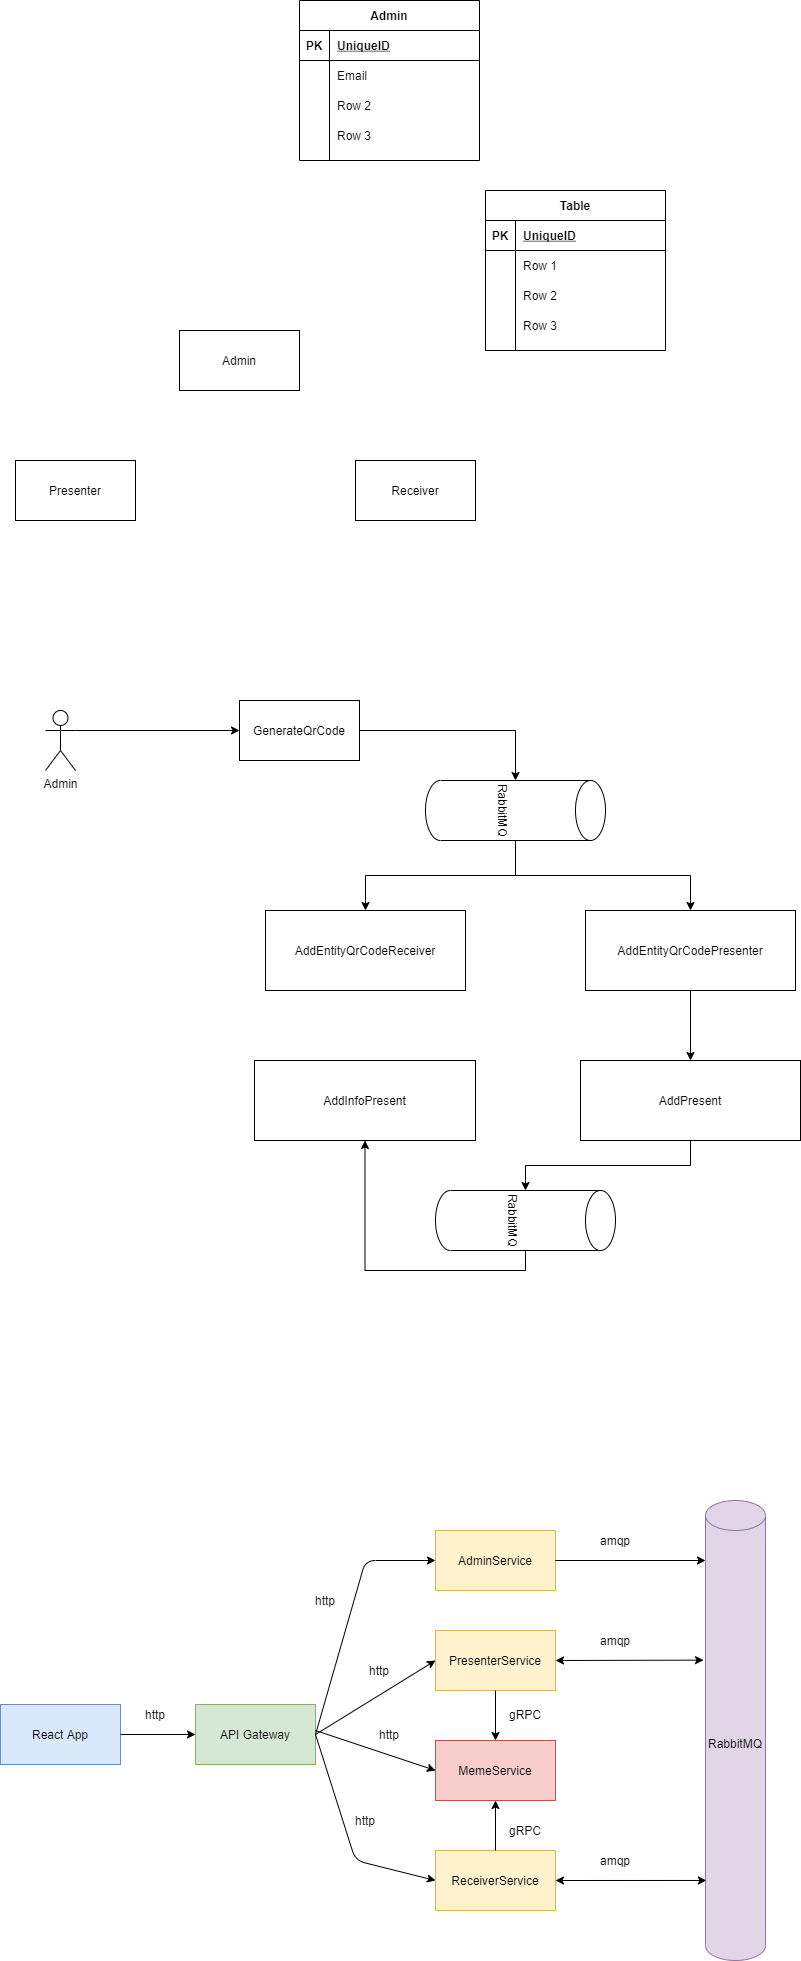

The diagram above was exported from draw.io. Its source (the exported page's mxGraphModel, read from the mxfile embedded in the PNG):
<mxGraphModel dx="1089" dy="748" grid="1" gridSize="10" guides="1" tooltips="1" connect="1" arrows="1" fold="1" page="1" pageScale="1" pageWidth="827" pageHeight="1169" math="0" shadow="0">
  <root>
    <mxCell id="0" />
    <mxCell id="1" parent="0" />
    <mxCell id="YpAUUp8G5HVfb7wRRkex-1" value="Admin" style="rounded=0;whiteSpace=wrap;html=1;" vertex="1" parent="1">
      <mxGeometry x="294" y="380" width="120" height="60" as="geometry" />
    </mxCell>
    <mxCell id="YpAUUp8G5HVfb7wRRkex-2" value="Presenter" style="rounded=0;whiteSpace=wrap;html=1;" vertex="1" parent="1">
      <mxGeometry x="130" y="510" width="120" height="60" as="geometry" />
    </mxCell>
    <mxCell id="YpAUUp8G5HVfb7wRRkex-3" value="Receiver" style="rounded=0;whiteSpace=wrap;html=1;" vertex="1" parent="1">
      <mxGeometry x="470" y="510" width="120" height="60" as="geometry" />
    </mxCell>
    <mxCell id="YpAUUp8G5HVfb7wRRkex-4" value="Admin" style="shape=table;startSize=30;container=1;collapsible=1;childLayout=tableLayout;fixedRows=1;rowLines=0;fontStyle=1;align=center;resizeLast=1;" vertex="1" parent="1">
      <mxGeometry x="414" y="50" width="180" height="160" as="geometry" />
    </mxCell>
    <mxCell id="YpAUUp8G5HVfb7wRRkex-5" value="" style="shape=partialRectangle;collapsible=0;dropTarget=0;pointerEvents=0;fillColor=none;top=0;left=0;bottom=1;right=0;points=[[0,0.5],[1,0.5]];portConstraint=eastwest;" vertex="1" parent="YpAUUp8G5HVfb7wRRkex-4">
      <mxGeometry y="30" width="180" height="30" as="geometry" />
    </mxCell>
    <mxCell id="YpAUUp8G5HVfb7wRRkex-6" value="PK" style="shape=partialRectangle;connectable=0;fillColor=none;top=0;left=0;bottom=0;right=0;fontStyle=1;overflow=hidden;" vertex="1" parent="YpAUUp8G5HVfb7wRRkex-5">
      <mxGeometry width="30" height="30" as="geometry" />
    </mxCell>
    <mxCell id="YpAUUp8G5HVfb7wRRkex-7" value="UniqueID" style="shape=partialRectangle;connectable=0;fillColor=none;top=0;left=0;bottom=0;right=0;align=left;spacingLeft=6;fontStyle=5;overflow=hidden;" vertex="1" parent="YpAUUp8G5HVfb7wRRkex-5">
      <mxGeometry x="30" width="150" height="30" as="geometry" />
    </mxCell>
    <mxCell id="YpAUUp8G5HVfb7wRRkex-8" value="" style="shape=partialRectangle;collapsible=0;dropTarget=0;pointerEvents=0;fillColor=none;top=0;left=0;bottom=0;right=0;points=[[0,0.5],[1,0.5]];portConstraint=eastwest;" vertex="1" parent="YpAUUp8G5HVfb7wRRkex-4">
      <mxGeometry y="60" width="180" height="30" as="geometry" />
    </mxCell>
    <mxCell id="YpAUUp8G5HVfb7wRRkex-9" value="" style="shape=partialRectangle;connectable=0;fillColor=none;top=0;left=0;bottom=0;right=0;editable=1;overflow=hidden;" vertex="1" parent="YpAUUp8G5HVfb7wRRkex-8">
      <mxGeometry width="30" height="30" as="geometry" />
    </mxCell>
    <mxCell id="YpAUUp8G5HVfb7wRRkex-10" value="Email" style="shape=partialRectangle;connectable=0;fillColor=none;top=0;left=0;bottom=0;right=0;align=left;spacingLeft=6;overflow=hidden;" vertex="1" parent="YpAUUp8G5HVfb7wRRkex-8">
      <mxGeometry x="30" width="150" height="30" as="geometry" />
    </mxCell>
    <mxCell id="YpAUUp8G5HVfb7wRRkex-11" value="" style="shape=partialRectangle;collapsible=0;dropTarget=0;pointerEvents=0;fillColor=none;top=0;left=0;bottom=0;right=0;points=[[0,0.5],[1,0.5]];portConstraint=eastwest;" vertex="1" parent="YpAUUp8G5HVfb7wRRkex-4">
      <mxGeometry y="90" width="180" height="30" as="geometry" />
    </mxCell>
    <mxCell id="YpAUUp8G5HVfb7wRRkex-12" value="" style="shape=partialRectangle;connectable=0;fillColor=none;top=0;left=0;bottom=0;right=0;editable=1;overflow=hidden;" vertex="1" parent="YpAUUp8G5HVfb7wRRkex-11">
      <mxGeometry width="30" height="30" as="geometry" />
    </mxCell>
    <mxCell id="YpAUUp8G5HVfb7wRRkex-13" value="Row 2" style="shape=partialRectangle;connectable=0;fillColor=none;top=0;left=0;bottom=0;right=0;align=left;spacingLeft=6;overflow=hidden;" vertex="1" parent="YpAUUp8G5HVfb7wRRkex-11">
      <mxGeometry x="30" width="150" height="30" as="geometry" />
    </mxCell>
    <mxCell id="YpAUUp8G5HVfb7wRRkex-14" value="" style="shape=partialRectangle;collapsible=0;dropTarget=0;pointerEvents=0;fillColor=none;top=0;left=0;bottom=0;right=0;points=[[0,0.5],[1,0.5]];portConstraint=eastwest;" vertex="1" parent="YpAUUp8G5HVfb7wRRkex-4">
      <mxGeometry y="120" width="180" height="30" as="geometry" />
    </mxCell>
    <mxCell id="YpAUUp8G5HVfb7wRRkex-15" value="" style="shape=partialRectangle;connectable=0;fillColor=none;top=0;left=0;bottom=0;right=0;editable=1;overflow=hidden;" vertex="1" parent="YpAUUp8G5HVfb7wRRkex-14">
      <mxGeometry width="30" height="30" as="geometry" />
    </mxCell>
    <mxCell id="YpAUUp8G5HVfb7wRRkex-16" value="Row 3" style="shape=partialRectangle;connectable=0;fillColor=none;top=0;left=0;bottom=0;right=0;align=left;spacingLeft=6;overflow=hidden;" vertex="1" parent="YpAUUp8G5HVfb7wRRkex-14">
      <mxGeometry x="30" width="150" height="30" as="geometry" />
    </mxCell>
    <mxCell id="YpAUUp8G5HVfb7wRRkex-17" value="Table" style="shape=table;startSize=30;container=1;collapsible=1;childLayout=tableLayout;fixedRows=1;rowLines=0;fontStyle=1;align=center;resizeLast=1;" vertex="1" parent="1">
      <mxGeometry x="600" y="240" width="180" height="160" as="geometry" />
    </mxCell>
    <mxCell id="YpAUUp8G5HVfb7wRRkex-18" value="" style="shape=partialRectangle;collapsible=0;dropTarget=0;pointerEvents=0;fillColor=none;top=0;left=0;bottom=1;right=0;points=[[0,0.5],[1,0.5]];portConstraint=eastwest;" vertex="1" parent="YpAUUp8G5HVfb7wRRkex-17">
      <mxGeometry y="30" width="180" height="30" as="geometry" />
    </mxCell>
    <mxCell id="YpAUUp8G5HVfb7wRRkex-19" value="PK" style="shape=partialRectangle;connectable=0;fillColor=none;top=0;left=0;bottom=0;right=0;fontStyle=1;overflow=hidden;" vertex="1" parent="YpAUUp8G5HVfb7wRRkex-18">
      <mxGeometry width="30" height="30" as="geometry" />
    </mxCell>
    <mxCell id="YpAUUp8G5HVfb7wRRkex-20" value="UniqueID" style="shape=partialRectangle;connectable=0;fillColor=none;top=0;left=0;bottom=0;right=0;align=left;spacingLeft=6;fontStyle=5;overflow=hidden;" vertex="1" parent="YpAUUp8G5HVfb7wRRkex-18">
      <mxGeometry x="30" width="150" height="30" as="geometry" />
    </mxCell>
    <mxCell id="YpAUUp8G5HVfb7wRRkex-21" value="" style="shape=partialRectangle;collapsible=0;dropTarget=0;pointerEvents=0;fillColor=none;top=0;left=0;bottom=0;right=0;points=[[0,0.5],[1,0.5]];portConstraint=eastwest;" vertex="1" parent="YpAUUp8G5HVfb7wRRkex-17">
      <mxGeometry y="60" width="180" height="30" as="geometry" />
    </mxCell>
    <mxCell id="YpAUUp8G5HVfb7wRRkex-22" value="" style="shape=partialRectangle;connectable=0;fillColor=none;top=0;left=0;bottom=0;right=0;editable=1;overflow=hidden;" vertex="1" parent="YpAUUp8G5HVfb7wRRkex-21">
      <mxGeometry width="30" height="30" as="geometry" />
    </mxCell>
    <mxCell id="YpAUUp8G5HVfb7wRRkex-23" value="Row 1" style="shape=partialRectangle;connectable=0;fillColor=none;top=0;left=0;bottom=0;right=0;align=left;spacingLeft=6;overflow=hidden;" vertex="1" parent="YpAUUp8G5HVfb7wRRkex-21">
      <mxGeometry x="30" width="150" height="30" as="geometry" />
    </mxCell>
    <mxCell id="YpAUUp8G5HVfb7wRRkex-24" value="" style="shape=partialRectangle;collapsible=0;dropTarget=0;pointerEvents=0;fillColor=none;top=0;left=0;bottom=0;right=0;points=[[0,0.5],[1,0.5]];portConstraint=eastwest;" vertex="1" parent="YpAUUp8G5HVfb7wRRkex-17">
      <mxGeometry y="90" width="180" height="30" as="geometry" />
    </mxCell>
    <mxCell id="YpAUUp8G5HVfb7wRRkex-25" value="" style="shape=partialRectangle;connectable=0;fillColor=none;top=0;left=0;bottom=0;right=0;editable=1;overflow=hidden;" vertex="1" parent="YpAUUp8G5HVfb7wRRkex-24">
      <mxGeometry width="30" height="30" as="geometry" />
    </mxCell>
    <mxCell id="YpAUUp8G5HVfb7wRRkex-26" value="Row 2" style="shape=partialRectangle;connectable=0;fillColor=none;top=0;left=0;bottom=0;right=0;align=left;spacingLeft=6;overflow=hidden;" vertex="1" parent="YpAUUp8G5HVfb7wRRkex-24">
      <mxGeometry x="30" width="150" height="30" as="geometry" />
    </mxCell>
    <mxCell id="YpAUUp8G5HVfb7wRRkex-27" value="" style="shape=partialRectangle;collapsible=0;dropTarget=0;pointerEvents=0;fillColor=none;top=0;left=0;bottom=0;right=0;points=[[0,0.5],[1,0.5]];portConstraint=eastwest;" vertex="1" parent="YpAUUp8G5HVfb7wRRkex-17">
      <mxGeometry y="120" width="180" height="30" as="geometry" />
    </mxCell>
    <mxCell id="YpAUUp8G5HVfb7wRRkex-28" value="" style="shape=partialRectangle;connectable=0;fillColor=none;top=0;left=0;bottom=0;right=0;editable=1;overflow=hidden;" vertex="1" parent="YpAUUp8G5HVfb7wRRkex-27">
      <mxGeometry width="30" height="30" as="geometry" />
    </mxCell>
    <mxCell id="YpAUUp8G5HVfb7wRRkex-29" value="Row 3" style="shape=partialRectangle;connectable=0;fillColor=none;top=0;left=0;bottom=0;right=0;align=left;spacingLeft=6;overflow=hidden;" vertex="1" parent="YpAUUp8G5HVfb7wRRkex-27">
      <mxGeometry x="30" width="150" height="30" as="geometry" />
    </mxCell>
    <mxCell id="YpAUUp8G5HVfb7wRRkex-30" value="Admin" style="shape=umlActor;verticalLabelPosition=bottom;verticalAlign=top;html=1;" vertex="1" parent="1">
      <mxGeometry x="160" y="760" width="30" height="60" as="geometry" />
    </mxCell>
    <mxCell id="YpAUUp8G5HVfb7wRRkex-33" value="" style="endArrow=classic;html=1;exitX=1;exitY=0.3333333333333333;exitDx=0;exitDy=0;exitPerimeter=0;entryX=0;entryY=0.5;entryDx=0;entryDy=0;" edge="1" parent="1" source="YpAUUp8G5HVfb7wRRkex-30" target="YpAUUp8G5HVfb7wRRkex-34">
      <mxGeometry width="50" height="50" relative="1" as="geometry">
        <mxPoint x="270" y="820" as="sourcePoint" />
        <mxPoint x="320" y="780" as="targetPoint" />
      </mxGeometry>
    </mxCell>
    <mxCell id="YpAUUp8G5HVfb7wRRkex-38" style="edgeStyle=orthogonalEdgeStyle;rounded=0;orthogonalLoop=1;jettySize=auto;html=1;exitX=1;exitY=0.5;exitDx=0;exitDy=0;" edge="1" parent="1" source="YpAUUp8G5HVfb7wRRkex-34" target="YpAUUp8G5HVfb7wRRkex-37">
      <mxGeometry relative="1" as="geometry" />
    </mxCell>
    <mxCell id="YpAUUp8G5HVfb7wRRkex-34" value="GenerateQrCode" style="rounded=0;whiteSpace=wrap;html=1;" vertex="1" parent="1">
      <mxGeometry x="354" y="750" width="120" height="60" as="geometry" />
    </mxCell>
    <mxCell id="YpAUUp8G5HVfb7wRRkex-35" value="AddEntityQrCodeReceiver" style="rounded=0;whiteSpace=wrap;html=1;" vertex="1" parent="1">
      <mxGeometry x="380" y="960" width="200" height="80" as="geometry" />
    </mxCell>
    <mxCell id="YpAUUp8G5HVfb7wRRkex-36" value="AddEntityQrCodePresenter" style="rounded=0;whiteSpace=wrap;html=1;" vertex="1" parent="1">
      <mxGeometry x="700" y="960" width="210" height="80" as="geometry" />
    </mxCell>
    <mxCell id="YpAUUp8G5HVfb7wRRkex-39" style="edgeStyle=orthogonalEdgeStyle;rounded=0;orthogonalLoop=1;jettySize=auto;html=1;exitX=1;exitY=0.5;exitDx=0;exitDy=0;exitPerimeter=0;" edge="1" parent="1" source="YpAUUp8G5HVfb7wRRkex-37" target="YpAUUp8G5HVfb7wRRkex-35">
      <mxGeometry relative="1" as="geometry" />
    </mxCell>
    <mxCell id="YpAUUp8G5HVfb7wRRkex-40" style="edgeStyle=orthogonalEdgeStyle;rounded=0;orthogonalLoop=1;jettySize=auto;html=1;exitX=1;exitY=0.5;exitDx=0;exitDy=0;exitPerimeter=0;" edge="1" parent="1" source="YpAUUp8G5HVfb7wRRkex-37" target="YpAUUp8G5HVfb7wRRkex-36">
      <mxGeometry relative="1" as="geometry" />
    </mxCell>
    <mxCell id="YpAUUp8G5HVfb7wRRkex-37" value="RabbitMQ" style="shape=cylinder3;whiteSpace=wrap;html=1;boundedLbl=1;backgroundOutline=1;size=15;rotation=90;" vertex="1" parent="1">
      <mxGeometry x="600" y="770" width="60" height="180" as="geometry" />
    </mxCell>
    <mxCell id="YpAUUp8G5HVfb7wRRkex-45" style="edgeStyle=orthogonalEdgeStyle;rounded=0;orthogonalLoop=1;jettySize=auto;html=1;exitX=0.5;exitY=1;exitDx=0;exitDy=0;" edge="1" parent="1" source="YpAUUp8G5HVfb7wRRkex-41" target="YpAUUp8G5HVfb7wRRkex-44">
      <mxGeometry relative="1" as="geometry" />
    </mxCell>
    <mxCell id="YpAUUp8G5HVfb7wRRkex-41" value="AddPresent" style="rounded=0;whiteSpace=wrap;html=1;" vertex="1" parent="1">
      <mxGeometry x="695" y="1110" width="220" height="80" as="geometry" />
    </mxCell>
    <mxCell id="YpAUUp8G5HVfb7wRRkex-43" value="" style="endArrow=classic;html=1;exitX=0.5;exitY=1;exitDx=0;exitDy=0;entryX=0.5;entryY=0;entryDx=0;entryDy=0;" edge="1" parent="1" source="YpAUUp8G5HVfb7wRRkex-36" target="YpAUUp8G5HVfb7wRRkex-41">
      <mxGeometry width="50" height="50" relative="1" as="geometry">
        <mxPoint x="530" y="1280" as="sourcePoint" />
        <mxPoint x="580" y="1230" as="targetPoint" />
      </mxGeometry>
    </mxCell>
    <mxCell id="YpAUUp8G5HVfb7wRRkex-46" style="edgeStyle=orthogonalEdgeStyle;rounded=0;orthogonalLoop=1;jettySize=auto;html=1;exitX=1;exitY=0.5;exitDx=0;exitDy=0;exitPerimeter=0;entryX=0.5;entryY=1;entryDx=0;entryDy=0;" edge="1" parent="1" source="YpAUUp8G5HVfb7wRRkex-44" target="YpAUUp8G5HVfb7wRRkex-47">
      <mxGeometry relative="1" as="geometry">
        <mxPoint x="480" y="1210" as="targetPoint" />
      </mxGeometry>
    </mxCell>
    <mxCell id="YpAUUp8G5HVfb7wRRkex-44" value="RabbitMQ" style="shape=cylinder3;whiteSpace=wrap;html=1;boundedLbl=1;backgroundOutline=1;size=15;rotation=90;" vertex="1" parent="1">
      <mxGeometry x="610" y="1180" width="60" height="180" as="geometry" />
    </mxCell>
    <mxCell id="YpAUUp8G5HVfb7wRRkex-47" value="AddInfoPresent" style="rounded=0;whiteSpace=wrap;html=1;" vertex="1" parent="1">
      <mxGeometry x="369" y="1110" width="221" height="80" as="geometry" />
    </mxCell>
    <mxCell id="YpAUUp8G5HVfb7wRRkex-48" value="AdminService" style="rounded=0;whiteSpace=wrap;html=1;fillColor=#fff2cc;strokeColor=#d6b656;" vertex="1" parent="1">
      <mxGeometry x="550" y="1580" width="120" height="60" as="geometry" />
    </mxCell>
    <mxCell id="YpAUUp8G5HVfb7wRRkex-49" value="PresenterService" style="rounded=0;whiteSpace=wrap;html=1;fillColor=#fff2cc;strokeColor=#d6b656;" vertex="1" parent="1">
      <mxGeometry x="550" y="1680" width="120" height="60" as="geometry" />
    </mxCell>
    <mxCell id="YpAUUp8G5HVfb7wRRkex-50" value="ReceiverService" style="rounded=0;whiteSpace=wrap;html=1;fillColor=#fff2cc;strokeColor=#d6b656;" vertex="1" parent="1">
      <mxGeometry x="550" y="1900" width="120" height="60" as="geometry" />
    </mxCell>
    <mxCell id="YpAUUp8G5HVfb7wRRkex-51" value="RabbitMQ" style="shape=cylinder3;whiteSpace=wrap;html=1;boundedLbl=1;backgroundOutline=1;size=15;fillColor=#e1d5e7;strokeColor=#9673a6;" vertex="1" parent="1">
      <mxGeometry x="820" y="1550" width="60" height="460" as="geometry" />
    </mxCell>
    <mxCell id="YpAUUp8G5HVfb7wRRkex-52" value="API Gateway" style="rounded=0;whiteSpace=wrap;html=1;fillColor=#d5e8d4;strokeColor=#82b366;" vertex="1" parent="1">
      <mxGeometry x="310" y="1754" width="120" height="60" as="geometry" />
    </mxCell>
    <mxCell id="YpAUUp8G5HVfb7wRRkex-53" value="React App" style="rounded=0;whiteSpace=wrap;html=1;fillColor=#dae8fc;strokeColor=#6c8ebf;" vertex="1" parent="1">
      <mxGeometry x="115" y="1754" width="120" height="60" as="geometry" />
    </mxCell>
    <mxCell id="YpAUUp8G5HVfb7wRRkex-54" value="" style="endArrow=classic;html=1;entryX=0;entryY=0.5;entryDx=0;entryDy=0;exitX=1;exitY=0.5;exitDx=0;exitDy=0;" edge="1" parent="1" source="YpAUUp8G5HVfb7wRRkex-53" target="YpAUUp8G5HVfb7wRRkex-52">
      <mxGeometry width="50" height="50" relative="1" as="geometry">
        <mxPoint x="210" y="1784" as="sourcePoint" />
        <mxPoint x="240" y="1880" as="targetPoint" />
      </mxGeometry>
    </mxCell>
    <mxCell id="YpAUUp8G5HVfb7wRRkex-55" value="" style="endArrow=classic;html=1;exitX=1;exitY=0.5;exitDx=0;exitDy=0;" edge="1" parent="1" source="YpAUUp8G5HVfb7wRRkex-48">
      <mxGeometry width="50" height="50" relative="1" as="geometry">
        <mxPoint x="710" y="1680" as="sourcePoint" />
        <mxPoint x="820" y="1610" as="targetPoint" />
      </mxGeometry>
    </mxCell>
    <mxCell id="YpAUUp8G5HVfb7wRRkex-57" value="" style="endArrow=classic;startArrow=classic;html=1;exitX=1;exitY=0.5;exitDx=0;exitDy=0;entryX=-0.033;entryY=0.347;entryDx=0;entryDy=0;entryPerimeter=0;" edge="1" parent="1" source="YpAUUp8G5HVfb7wRRkex-49" target="YpAUUp8G5HVfb7wRRkex-51">
      <mxGeometry width="50" height="50" relative="1" as="geometry">
        <mxPoint x="730" y="1830" as="sourcePoint" />
        <mxPoint x="770" y="1800" as="targetPoint" />
      </mxGeometry>
    </mxCell>
    <mxCell id="YpAUUp8G5HVfb7wRRkex-58" value="" style="endArrow=classic;startArrow=classic;html=1;exitX=1;exitY=0.5;exitDx=0;exitDy=0;entryX=0.015;entryY=0.826;entryDx=0;entryDy=0;entryPerimeter=0;" edge="1" parent="1" source="YpAUUp8G5HVfb7wRRkex-50" target="YpAUUp8G5HVfb7wRRkex-51">
      <mxGeometry width="50" height="50" relative="1" as="geometry">
        <mxPoint x="710" y="1880" as="sourcePoint" />
        <mxPoint x="810" y="1930" as="targetPoint" />
      </mxGeometry>
    </mxCell>
    <mxCell id="YpAUUp8G5HVfb7wRRkex-59" value="" style="endArrow=classic;html=1;exitX=1;exitY=0.5;exitDx=0;exitDy=0;entryX=0;entryY=0.5;entryDx=0;entryDy=0;" edge="1" parent="1" source="YpAUUp8G5HVfb7wRRkex-52" target="YpAUUp8G5HVfb7wRRkex-48">
      <mxGeometry width="50" height="50" relative="1" as="geometry">
        <mxPoint x="430" y="1740" as="sourcePoint" />
        <mxPoint x="480" y="1690" as="targetPoint" />
        <Array as="points">
          <mxPoint x="480" y="1610" />
        </Array>
      </mxGeometry>
    </mxCell>
    <mxCell id="YpAUUp8G5HVfb7wRRkex-60" value="" style="endArrow=classic;html=1;exitX=1;exitY=0.5;exitDx=0;exitDy=0;entryX=0;entryY=0.5;entryDx=0;entryDy=0;" edge="1" parent="1" source="YpAUUp8G5HVfb7wRRkex-52" target="YpAUUp8G5HVfb7wRRkex-49">
      <mxGeometry width="50" height="50" relative="1" as="geometry">
        <mxPoint x="490" y="1810" as="sourcePoint" />
        <mxPoint x="540" y="1760" as="targetPoint" />
      </mxGeometry>
    </mxCell>
    <mxCell id="YpAUUp8G5HVfb7wRRkex-61" value="" style="endArrow=classic;html=1;exitX=1;exitY=0.5;exitDx=0;exitDy=0;entryX=0;entryY=0.5;entryDx=0;entryDy=0;" edge="1" parent="1" source="YpAUUp8G5HVfb7wRRkex-52" target="YpAUUp8G5HVfb7wRRkex-50">
      <mxGeometry width="50" height="50" relative="1" as="geometry">
        <mxPoint x="480" y="1930" as="sourcePoint" />
        <mxPoint x="530" y="1880" as="targetPoint" />
        <Array as="points">
          <mxPoint x="470" y="1910" />
        </Array>
      </mxGeometry>
    </mxCell>
    <mxCell id="YpAUUp8G5HVfb7wRRkex-62" value="MemeService" style="rounded=0;whiteSpace=wrap;html=1;fillColor=#f8cecc;strokeColor=#b85450;" vertex="1" parent="1">
      <mxGeometry x="550" y="1790" width="120" height="60" as="geometry" />
    </mxCell>
    <mxCell id="YpAUUp8G5HVfb7wRRkex-63" value="" style="endArrow=classic;html=1;entryX=0;entryY=0.5;entryDx=0;entryDy=0;" edge="1" parent="1" target="YpAUUp8G5HVfb7wRRkex-62">
      <mxGeometry width="50" height="50" relative="1" as="geometry">
        <mxPoint x="430" y="1780" as="sourcePoint" />
        <mxPoint x="540" y="1790" as="targetPoint" />
      </mxGeometry>
    </mxCell>
    <mxCell id="YpAUUp8G5HVfb7wRRkex-64" value="" style="endArrow=classic;html=1;exitX=0.5;exitY=0;exitDx=0;exitDy=0;entryX=0.5;entryY=1;entryDx=0;entryDy=0;" edge="1" parent="1" source="YpAUUp8G5HVfb7wRRkex-50" target="YpAUUp8G5HVfb7wRRkex-62">
      <mxGeometry width="50" height="50" relative="1" as="geometry">
        <mxPoint x="580" y="1900" as="sourcePoint" />
        <mxPoint x="630" y="1850" as="targetPoint" />
      </mxGeometry>
    </mxCell>
    <mxCell id="YpAUUp8G5HVfb7wRRkex-65" value="" style="endArrow=classic;html=1;exitX=0.5;exitY=1;exitDx=0;exitDy=0;entryX=0.5;entryY=0;entryDx=0;entryDy=0;" edge="1" parent="1" source="YpAUUp8G5HVfb7wRRkex-49" target="YpAUUp8G5HVfb7wRRkex-62">
      <mxGeometry width="50" height="50" relative="1" as="geometry">
        <mxPoint x="660" y="1820" as="sourcePoint" />
        <mxPoint x="710" y="1770" as="targetPoint" />
      </mxGeometry>
    </mxCell>
    <mxCell id="YpAUUp8G5HVfb7wRRkex-66" value="gRPC" style="text;html=1;strokeColor=none;fillColor=none;align=center;verticalAlign=middle;whiteSpace=wrap;rounded=0;" vertex="1" parent="1">
      <mxGeometry x="620" y="1754" width="40" height="20" as="geometry" />
    </mxCell>
    <mxCell id="YpAUUp8G5HVfb7wRRkex-67" value="gRPC" style="text;html=1;strokeColor=none;fillColor=none;align=center;verticalAlign=middle;whiteSpace=wrap;rounded=0;" vertex="1" parent="1">
      <mxGeometry x="620" y="1870" width="40" height="20" as="geometry" />
    </mxCell>
    <mxCell id="YpAUUp8G5HVfb7wRRkex-68" value="http" style="text;html=1;strokeColor=none;fillColor=none;align=center;verticalAlign=middle;whiteSpace=wrap;rounded=0;" vertex="1" parent="1">
      <mxGeometry x="250" y="1754" width="40" height="20" as="geometry" />
    </mxCell>
    <mxCell id="YpAUUp8G5HVfb7wRRkex-71" value="http" style="text;html=1;strokeColor=none;fillColor=none;align=center;verticalAlign=middle;whiteSpace=wrap;rounded=0;" vertex="1" parent="1">
      <mxGeometry x="420" y="1640" width="40" height="20" as="geometry" />
    </mxCell>
    <mxCell id="YpAUUp8G5HVfb7wRRkex-72" value="http" style="text;html=1;strokeColor=none;fillColor=none;align=center;verticalAlign=middle;whiteSpace=wrap;rounded=0;" vertex="1" parent="1">
      <mxGeometry x="474" y="1710" width="40" height="20" as="geometry" />
    </mxCell>
    <mxCell id="YpAUUp8G5HVfb7wRRkex-73" value="http" style="text;html=1;strokeColor=none;fillColor=none;align=center;verticalAlign=middle;whiteSpace=wrap;rounded=0;" vertex="1" parent="1">
      <mxGeometry x="484" y="1774" width="40" height="20" as="geometry" />
    </mxCell>
    <mxCell id="YpAUUp8G5HVfb7wRRkex-74" value="http" style="text;html=1;strokeColor=none;fillColor=none;align=center;verticalAlign=middle;whiteSpace=wrap;rounded=0;" vertex="1" parent="1">
      <mxGeometry x="460" y="1860" width="40" height="20" as="geometry" />
    </mxCell>
    <mxCell id="YpAUUp8G5HVfb7wRRkex-77" value="amqp" style="text;html=1;strokeColor=none;fillColor=none;align=center;verticalAlign=middle;whiteSpace=wrap;rounded=0;" vertex="1" parent="1">
      <mxGeometry x="710" y="1580" width="40" height="20" as="geometry" />
    </mxCell>
    <mxCell id="YpAUUp8G5HVfb7wRRkex-78" value="amqp" style="text;html=1;strokeColor=none;fillColor=none;align=center;verticalAlign=middle;whiteSpace=wrap;rounded=0;" vertex="1" parent="1">
      <mxGeometry x="710" y="1680" width="40" height="20" as="geometry" />
    </mxCell>
    <mxCell id="YpAUUp8G5HVfb7wRRkex-79" value="amqp" style="text;html=1;strokeColor=none;fillColor=none;align=center;verticalAlign=middle;whiteSpace=wrap;rounded=0;" vertex="1" parent="1">
      <mxGeometry x="710" y="1900" width="40" height="20" as="geometry" />
    </mxCell>
  </root>
</mxGraphModel>